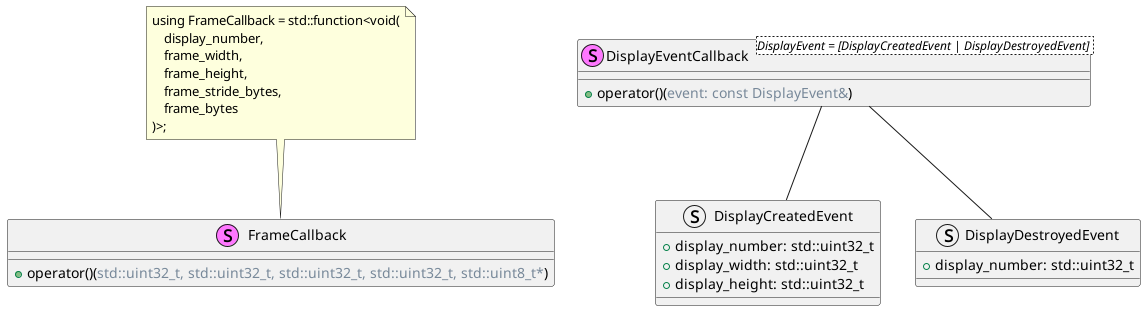

The diagram above was rendered by PlantUML. Its source (embedded in the PNG):
@startuml

stereotype FrameCallback {
  +operator()(<color:LightSlateGray>std::uint32_t, std::uint32_t, std::uint32_t, std::uint32_t, std::uint8_t*</color>)
}
note top of FrameCallback: using FrameCallback = std::function<void(\n    display_number,\n    frame_width,\n    frame_height,\n    frame_stride_bytes,\n    frame_bytes\n)>;

stereotype DisplayEventCallback<DisplayEvent = [DisplayCreatedEvent | DisplayDestroyedEvent] > {
  +operator()(<color:LightSlateGray>event: const DisplayEvent&</color>)
}
 
struct DisplayCreatedEvent {
  +display_number: std::uint32_t
  +display_width: std::uint32_t
  +display_height: std::uint32_t
}

struct DisplayDestroyedEvent {
  +display_number: std::uint32_t
}

DisplayEventCallback -- DisplayCreatedEvent 
DisplayEventCallback -- DisplayDestroyedEvent

@enduml